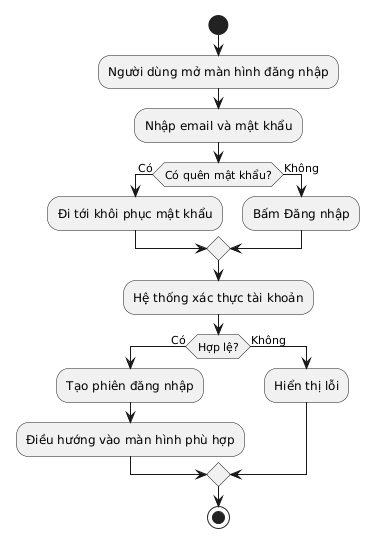

The diagram above was rendered by PlantUML. Its source (embedded in the PNG):
@startuml
skinparam defaultFontName "Times New Roman"
start
:Người dùng mở màn hình đăng nhập;
:Nhập email và mật khẩu;
if (Có quên mật khẩu?) then (Có)
  :Đi tới khôi phục mật khẩu;
else (Không)
  :Bấm Đăng nhập;
endif
:Hệ thống xác thực tài khoản;
if (Hợp lệ?) then (Có)
  :Tạo phiên đăng nhập;
  :Điều hướng vào màn hình phù hợp;
else (Không)
  :Hiển thị lỗi;
endif
stop
@enduml